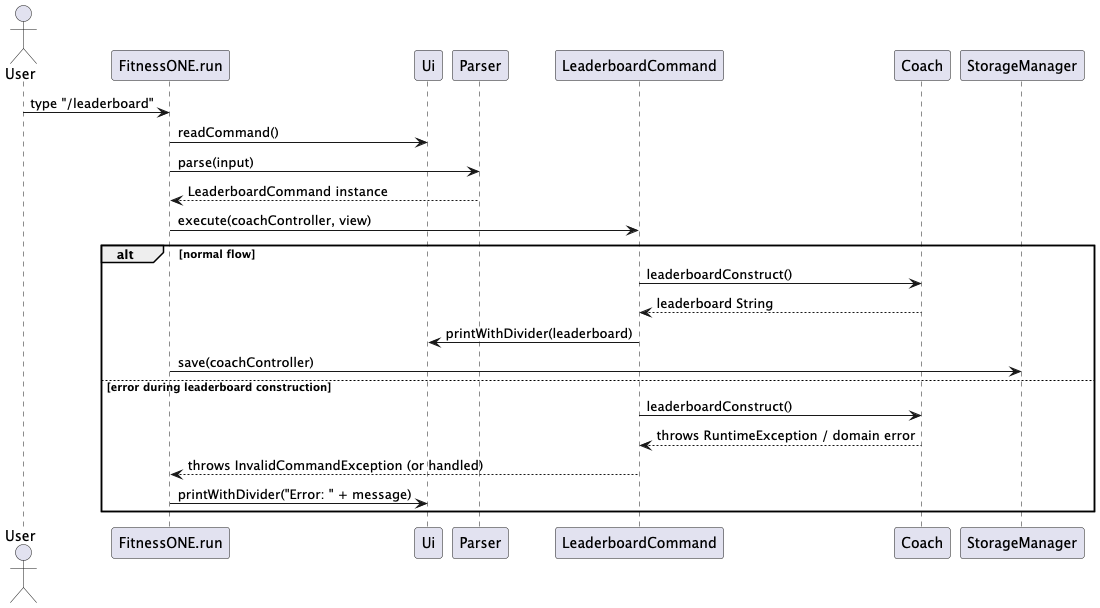

The diagram above was rendered by PlantUML. Its source (embedded in the PNG):
@startuml
actor User
participant FitnessONE as "FitnessONE.run"
participant Ui as "Ui"
participant Parser as "Parser"
participant LeaderboardCmd as "LeaderboardCommand"
participant Coach as "Coach"
participant Storage as "StorageManager"

User -> FitnessONE : type "/leaderboard"
FitnessONE -> Ui : readCommand()
FitnessONE -> Parser : parse(input)
Parser --> FitnessONE : LeaderboardCommand instance
FitnessONE -> LeaderboardCmd : execute(coachController, view)

alt normal flow
    LeaderboardCmd -> Coach : leaderboardConstruct()
    Coach --> LeaderboardCmd : leaderboard String
    LeaderboardCmd -> Ui : printWithDivider(leaderboard)
    FitnessONE -> Storage : save(coachController)
else error during leaderboard construction
    LeaderboardCmd -> Coach : leaderboardConstruct()
    Coach --> LeaderboardCmd : throws RuntimeException / domain error
    LeaderboardCmd --> FitnessONE : throws InvalidCommandException (or handled)
    FitnessONE -> Ui : printWithDivider("Error: " + message)
end
@enduml